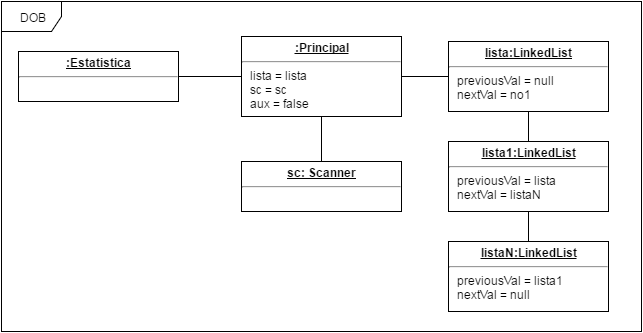

The diagram above was exported from draw.io. Its source (the exported page's mxGraphModel, read from the mxfile embedded in the PNG):
<mxGraphModel dx="1254" dy="610" grid="1" gridSize="10" guides="1" tooltips="1" connect="1" arrows="1" fold="1" page="1" pageScale="1" pageWidth="826" pageHeight="1169" background="#ffffff" math="0" shadow="0">
  <root>
    <mxCell id="0" />
    <mxCell id="1" parent="0" />
    <mxCell id="638d89de38c62fd9-1" value="DOB" style="shape=umlFrame;whiteSpace=wrap;html=1;" vertex="1" parent="1">
      <mxGeometry x="93" y="90" width="640" height="330" as="geometry" />
    </mxCell>
    <mxCell id="638d89de38c62fd9-10" style="edgeStyle=orthogonalEdgeStyle;rounded=0;html=1;exitX=1;exitY=0.5;entryX=0;entryY=0.5;startArrow=none;startFill=0;startSize=12;endArrow=none;endFill=0;endSize=0;jettySize=auto;orthogonalLoop=1;" edge="1" parent="1" source="638d89de38c62fd9-6" target="638d89de38c62fd9-7">
      <mxGeometry relative="1" as="geometry" />
    </mxCell>
    <mxCell id="638d89de38c62fd9-6" value="&lt;p style=&quot;margin: 0px ; margin-top: 4px ; text-align: center ; text-decoration: underline&quot;&gt;&lt;b&gt;:Estatistica&lt;/b&gt;&lt;/p&gt;&lt;hr&gt;&lt;p style=&quot;margin: 0px ; margin-left: 8px&quot;&gt;&lt;br&gt;&lt;/p&gt;" style="verticalAlign=top;align=left;overflow=fill;fontSize=12;fontFamily=Helvetica;html=1;" vertex="1" parent="1">
      <mxGeometry x="110" y="140" width="160" height="50" as="geometry" />
    </mxCell>
    <mxCell id="638d89de38c62fd9-9" style="edgeStyle=orthogonalEdgeStyle;rounded=0;html=1;exitX=0.5;exitY=1;entryX=0.5;entryY=0;startArrow=none;startFill=0;startSize=12;endArrow=none;endFill=0;endSize=0;jettySize=auto;orthogonalLoop=1;" edge="1" parent="1" source="638d89de38c62fd9-7" target="638d89de38c62fd9-8">
      <mxGeometry relative="1" as="geometry" />
    </mxCell>
    <mxCell id="638d89de38c62fd9-13" style="edgeStyle=orthogonalEdgeStyle;rounded=0;html=1;exitX=1;exitY=0.5;entryX=0;entryY=0.5;startArrow=none;startFill=0;startSize=12;endArrow=none;endFill=0;endSize=0;jettySize=auto;orthogonalLoop=1;" edge="1" parent="1" source="638d89de38c62fd9-7" target="638d89de38c62fd9-11">
      <mxGeometry relative="1" as="geometry" />
    </mxCell>
    <mxCell id="638d89de38c62fd9-7" value="&lt;p style=&quot;margin: 0px ; margin-top: 4px ; text-align: center ; text-decoration: underline&quot;&gt;&lt;b&gt;:Principal&lt;/b&gt;&lt;/p&gt;&lt;hr&gt;&lt;p style=&quot;margin: 0px ; margin-left: 8px&quot;&gt;lista = lista&lt;/p&gt;&lt;p style=&quot;margin: 0px ; margin-left: 8px&quot;&gt;sc = sc&lt;/p&gt;&lt;p style=&quot;margin: 0px ; margin-left: 8px&quot;&gt;aux = false&lt;/p&gt;" style="verticalAlign=top;align=left;overflow=fill;fontSize=12;fontFamily=Helvetica;html=1;" vertex="1" parent="1">
      <mxGeometry x="333" y="125" width="160" height="80" as="geometry" />
    </mxCell>
    <mxCell id="638d89de38c62fd9-8" value="&lt;p style=&quot;margin: 0px ; margin-top: 4px ; text-align: center ; text-decoration: underline&quot;&gt;&lt;b&gt;sc: Scanner&lt;/b&gt;&lt;/p&gt;&lt;hr&gt;&lt;p style=&quot;margin: 0px ; margin-left: 8px&quot;&gt;&lt;br&gt;&lt;/p&gt;" style="verticalAlign=top;align=left;overflow=fill;fontSize=12;fontFamily=Helvetica;html=1;" vertex="1" parent="1">
      <mxGeometry x="333" y="250" width="160" height="50" as="geometry" />
    </mxCell>
    <mxCell id="638d89de38c62fd9-11" value="&lt;p style=&quot;margin: 0px ; margin-top: 4px ; text-align: center ; text-decoration: underline&quot;&gt;&lt;b&gt;lista:LinkedList&lt;/b&gt;&lt;/p&gt;&lt;hr&gt;&lt;p style=&quot;margin: 0px ; margin-left: 8px&quot;&gt;previousVal = null&lt;/p&gt;&lt;p style=&quot;margin: 0px ; margin-left: 8px&quot;&gt;nextVal = no1&lt;/p&gt;" style="verticalAlign=top;align=left;overflow=fill;fontSize=12;fontFamily=Helvetica;html=1;" vertex="1" parent="1">
      <mxGeometry x="540" y="130" width="160" height="70" as="geometry" />
    </mxCell>
    <mxCell id="638d89de38c62fd9-16" style="edgeStyle=orthogonalEdgeStyle;rounded=0;html=1;exitX=0.5;exitY=0;entryX=0.5;entryY=1;startArrow=none;startFill=0;startSize=12;endArrow=none;endFill=0;endSize=0;jettySize=auto;orthogonalLoop=1;" edge="1" parent="1" source="638d89de38c62fd9-12" target="638d89de38c62fd9-11">
      <mxGeometry relative="1" as="geometry" />
    </mxCell>
    <mxCell id="638d89de38c62fd9-12" value="&lt;p style=&quot;margin: 0px ; margin-top: 4px ; text-align: center ; text-decoration: underline&quot;&gt;&lt;b&gt;lista1:LinkedList&lt;/b&gt;&lt;/p&gt;&lt;hr&gt;&lt;p style=&quot;margin: 0px ; margin-left: 8px&quot;&gt;previousVal = lista&lt;/p&gt;&lt;p style=&quot;margin: 0px ; margin-left: 8px&quot;&gt;nextVal = listaN&lt;/p&gt;" style="verticalAlign=top;align=left;overflow=fill;fontSize=12;fontFamily=Helvetica;html=1;" vertex="1" parent="1">
      <mxGeometry x="540" y="230" width="160" height="70" as="geometry" />
    </mxCell>
    <mxCell id="638d89de38c62fd9-15" style="edgeStyle=orthogonalEdgeStyle;rounded=0;html=1;exitX=0.5;exitY=0;entryX=0.5;entryY=1;startArrow=none;startFill=0;startSize=12;endArrow=none;endFill=0;endSize=0;jettySize=auto;orthogonalLoop=1;" edge="1" parent="1" source="638d89de38c62fd9-14" target="638d89de38c62fd9-12">
      <mxGeometry relative="1" as="geometry" />
    </mxCell>
    <mxCell id="638d89de38c62fd9-14" value="&lt;p style=&quot;margin: 0px ; margin-top: 4px ; text-align: center ; text-decoration: underline&quot;&gt;&lt;b&gt;listaN:LinkedList&lt;/b&gt;&lt;/p&gt;&lt;hr&gt;&lt;p style=&quot;margin: 0px ; margin-left: 8px&quot;&gt;previousVal = lista1&lt;/p&gt;&lt;p style=&quot;margin: 0px ; margin-left: 8px&quot;&gt;nextVal = null&lt;/p&gt;" style="verticalAlign=top;align=left;overflow=fill;fontSize=12;fontFamily=Helvetica;html=1;" vertex="1" parent="1">
      <mxGeometry x="540" y="330" width="160" height="70" as="geometry" />
    </mxCell>
  </root>
</mxGraphModel>